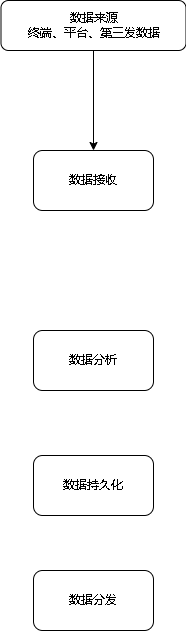

The diagram above was exported from draw.io. Its source (the exported page's mxGraphModel, read from the mxfile embedded in the PNG):
<mxGraphModel dx="1422" dy="754" grid="1" gridSize="10" guides="1" tooltips="1" connect="1" arrows="1" fold="1" page="1" pageScale="1" pageWidth="827" pageHeight="1169" math="0" shadow="0">
  <root>
    <mxCell id="0" />
    <mxCell id="1" parent="0" />
    <mxCell id="jjZJl9RaKcvUKyjG7ptL-9" style="edgeStyle=orthogonalEdgeStyle;rounded=0;orthogonalLoop=1;jettySize=auto;html=1;entryX=0.5;entryY=0;entryDx=0;entryDy=0;curved=1;" edge="1" parent="1" source="jjZJl9RaKcvUKyjG7ptL-3" target="jjZJl9RaKcvUKyjG7ptL-4">
      <mxGeometry relative="1" as="geometry" />
    </mxCell>
    <mxCell id="jjZJl9RaKcvUKyjG7ptL-3" value="数据来源&lt;br&gt;终端、平台、第三发数据" style="rounded=1;whiteSpace=wrap;html=1;" vertex="1" parent="1">
      <mxGeometry x="137.5" y="130" width="185" height="50" as="geometry" />
    </mxCell>
    <mxCell id="jjZJl9RaKcvUKyjG7ptL-4" value="数据接收" style="rounded=1;whiteSpace=wrap;html=1;" vertex="1" parent="1">
      <mxGeometry x="170" y="280" width="120" height="60" as="geometry" />
    </mxCell>
    <mxCell id="jjZJl9RaKcvUKyjG7ptL-5" value="数据分析" style="rounded=1;whiteSpace=wrap;html=1;" vertex="1" parent="1">
      <mxGeometry x="170" y="460" width="120" height="60" as="geometry" />
    </mxCell>
    <mxCell id="jjZJl9RaKcvUKyjG7ptL-6" value="数据持久化" style="rounded=1;whiteSpace=wrap;html=1;" vertex="1" parent="1">
      <mxGeometry x="170" y="585" width="120" height="60" as="geometry" />
    </mxCell>
    <mxCell id="jjZJl9RaKcvUKyjG7ptL-7" value="数据分发" style="rounded=1;whiteSpace=wrap;html=1;" vertex="1" parent="1">
      <mxGeometry x="170" y="700" width="120" height="60" as="geometry" />
    </mxCell>
  </root>
</mxGraphModel>